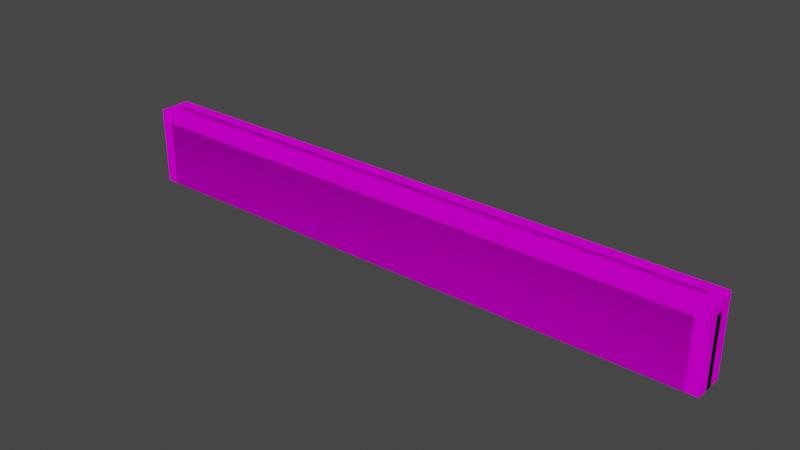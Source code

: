 # Source: object.blend  (saved by Blender 2.82.7; exported with 4.5.12 LTS)
import bpy
from mathutils import Matrix  # noqa: F401  (used for matrix-valued properties, if any)

bpy.ops.wm.read_factory_settings(use_empty=True)
scene = bpy.context.scene
scene.name = 'Scene'

# ---- collections
col_collection = bpy.data.collections.new('Collection'); scene.collection.children.link(col_collection)
col_low_poly = bpy.data.collections.new('Low Poly'); col_collection.children.link(col_low_poly)
col_high_poly = bpy.data.collections.new('High Poly'); col_collection.children.link(col_high_poly)

# ---- images (referenced by path relative to the original .blend; pixels are not part of the script)
import os
ASSET_DIR = os.environ.get("B2B_ASSET_DIR", "")  # directory of the original .blend (textures are referenced by path, not embedded)
HERE = os.path.dirname(os.path.abspath(__file__))  # packed textures are extracted next to this script under _unpacked/

def load_image(name, relpath, width, height, colorspace="sRGB"):
    """Load a texture the original file referenced (path relative to the .blend, or extracted next to this script)."""
    p = next((c for c in (os.path.join(HERE, relpath), os.path.join(ASSET_DIR, relpath)) if relpath and os.path.exists(c)), "")
    if p:
        img = bpy.data.images.load(p, check_existing=True)
        img.name = name
    else:  # same state as the original file: an image datablock whose file is absent (Cycles renders it pink)
        img = bpy.data.images.new(name, width, height)
        img.source = "FILE"
        img.filepath = "//" + (relpath or name)
    img.colorspace_settings.name = colorspace
    return img
img_ligustrum_png = load_image('ligustrum.png', 'ligustrum.png', 1024, 1024, 'sRGB')

# ---- materials (node trees are filled in below, after node groups)
mat_default_003 = bpy.data.materials.new('Default.003')
mat_default_003.use_transparent_shadow = False
mat_default_003.diffuse_color = (1.0, 1.0, 1.0, 1.0)
mat_default_003.roughness = 0.0
mat_default_003.specular_intensity = 0.0

# ---- node groups
ng_auto_smooth = bpy.data.node_groups.new('Auto Smooth', 'GeometryNodeTree')
_s = ng_auto_smooth.interface.new_socket(name='Geometry', in_out='OUTPUT', socket_type='NodeSocketGeometry')
_s = ng_auto_smooth.interface.new_socket(name='Geometry', in_out='INPUT', socket_type='NodeSocketGeometry')
_s = ng_auto_smooth.interface.new_socket(name='Angle', in_out='INPUT', socket_type='NodeSocketFloat')
_s.subtype = 'ANGLE'
_s.min_value = 0.0
_s.max_value = 3.142
ng_auto_smooth.is_modifier = True
_N = ng_auto_smooth.nodes; _L = ng_auto_smooth.links
n0 = _N.new('NodeGroupOutput'); n0.name = 'Group Output'; n0.location = (480, -100)
n1 = _N.new('NodeGroupInput'); n1.name = 'Group Input'; n1.location = (-420, -300)
n2 = _N.new('NodeGroupInput'); n2.name = 'Group Input.001'; n2.location = (-60, -100)
n3 = _N.new('GeometryNodeSetShadeSmooth'); n3.name = 'Set Shade Smooth'; n3.location = (120, -100)
n3.domain = 'EDGE'
n4 = _N.new('GeometryNodeSetShadeSmooth'); n4.name = 'Set Shade Smooth.001'; n4.location = (300, -100)
n5 = _N.new('GeometryNodeInputMeshEdgeAngle'); n5.name = 'Edge Angle'; n5.location = (-420, -220)
n6 = _N.new('GeometryNodeInputEdgeSmooth'); n6.name = 'Is Edge Smooth'; n6.location = (-60, -160)
n7 = _N.new('GeometryNodeInputShadeSmooth'); n7.name = 'Is Face Smooth'; n7.location = (-240, -340)
n8 = _N.new('FunctionNodeBooleanMath'); n8.name = 'Boolean Math'; n8.location = (-60, -220)
n9 = _N.new('FunctionNodeCompare'); n9.name = 'Compare'; n9.location = (-240, -180)
n9.operation = 'LESS_EQUAL'
_L.new(n5.outputs[0], n9.inputs[0])
_L.new(n4.outputs[0], n0.inputs[0])
_L.new(n1.outputs[1], n9.inputs[1])
_L.new(n9.outputs[0], n8.inputs[0])
_L.new(n7.outputs[0], n8.inputs[1])
_L.new(n2.outputs[0], n3.inputs[0])
_L.new(n6.outputs[0], n3.inputs[1])
_L.new(n3.outputs[0], n4.inputs[0])
_L.new(n8.outputs[0], n3.inputs[2])
n0.is_active_output = True

# ---- material node trees
mat_default_003.use_nodes = True; mat_default_003.node_tree.nodes.clear()
_N = mat_default_003.node_tree.nodes; _L = mat_default_003.node_tree.links
n0 = _N.new('ShaderNodeOutputMaterial'); n0.name = 'Material Output'; n0.location = (300, 300)
n1 = _N.new('ShaderNodeBsdfPrincipled'); n1.name = 'Principled BSDF'; n1.location = (10, 300)
n1.distribution = 'GGX'
n1.subsurface_method = 'BURLEY'
n1.inputs[3].default_value = 1.45
n1.inputs[13].default_value = 0.0
n1.inputs[27].default_value = (0.0, 0.0, 0.0, 1.0)
n1.inputs[28].default_value = 1.0
n2 = _N.new('ShaderNodeTexImage'); n2.name = 'Image Texture'; n2.location = (0, 0)
n2.image = img_ligustrum_png
_L.new(n1.outputs[0], n0.inputs[0])
_L.new(n2.outputs[0], n1.inputs[0])
n0.is_active_output = True

# ---- world
world_world = bpy.data.worlds.new('World'); scene.world = world_world
world_world.use_nodes = True; world_world.node_tree.nodes.clear()
_N = world_world.node_tree.nodes; _L = world_world.node_tree.links
n0 = _N.new('ShaderNodeOutputWorld'); n0.name = 'World Output'; n0.location = (300, 300)
n1 = _N.new('ShaderNodeBackground'); n1.name = 'Background'; n1.location = (10, 300)
n1.inputs[0].default_value = (0.05088, 0.05088, 0.05088, 1.0)
_L.new(n1.outputs[0], n0.inputs[0])
n0.is_active_output = True
world_world.color = (0.05088, 0.05088, 0.05088)
world_world.use_sun_shadow = False
world_world.sun_shadow_jitter_overblur = 0.0

# ---- meshes
me_poly_os_0_000000 = bpy.data.meshes.new('poly_os=0.000000')
me_poly_os_0_000000.from_pydata([(5.0, 0.65, 0.26), (5.0, 0.65, -0.26), (-5.0, 0.65, -0.26), (-5.0, -0.65, -0.26), (-5.0, 0.65, 0.26), (5.0, -0.65, 0.26), (5.0, -0.65, -0.26), (-5.0, -0.65, 0.26)], [], [(7, 5, 0, 4), (0, 5, 6, 1), (6, 3, 2, 1), (7, 4, 2, 3), (2, 4, 0, 1)])
me_poly_os_0_000000.polygons.foreach_set('use_smooth', [True] * 5)
_uv = me_poly_os_0_000000.uv_layers.new(name='UVMap')
_uv.uv.foreach_set('vector', [0.3013, 1.034, 7.424, 0.9933, 7.429, 1.919, 0.3066, 1.96, 1.005, 0.9851, 0.9992, 0.0591, 1.37, 0.057, 1.375, 0.9829, 0.8082, 0.0775, 7.931, 0.0365, 7.936, 0.9624, 0.8135, 1.003, 1.301, 0.0344, 1.307, 0.9603, 0.9362, 0.9624, 0.9309, 0.0365, 0.3087, 1.331, 0.3066, 0.9603, 7.429, 0.9193, 7.431, 1.29])
me_poly_os_0_000000.materials.append(mat_default_003)
me_poly_os_0_000000.use_remesh_fix_poles = True
me_poly_os_0_000000.use_remesh_preserve_attributes = False
me_poly_os_0_000000.use_mirror_vertex_groups = False
me_poly_os_0_000000.update()
me_poly_os_0_001 = bpy.data.meshes.new('poly_os=0.001')
me_poly_os_0_001.from_pydata([(4.8, 0.65, 0.06), (4.8, 0.45, 0.26), (5.0, 0.45, 0.06), (4.8, 0.6233, 0.1599), (4.9, 0.6233, 0.06), (4.896, 0.5973, 0.1556), (4.9, 0.45, 0.2333), (4.8, 0.5499, 0.2333), (4.896, 0.5456, 0.2073), (4.973, 0.5499, 0.06), (4.973, 0.45, 0.1599), (4.947, 0.5456, 0.1556), (4.8, 0.45, -0.26), (4.8, 0.65, -0.06), (5.0, 0.45, -0.06), (4.8, 0.5499, -0.2333), (4.9, 0.45, -0.2333), (4.896, 0.5456, -0.2073), (4.9, 0.6233, -0.06), (4.8, 0.6233, -0.1599), (4.896, 0.5973, -0.1556), (4.973, 0.45, -0.1599), (4.973, 0.5499, -0.06), (4.947, 0.5456, -0.1556), (-4.8, 0.65, -0.06), (-4.8, 0.45, -0.26), (-5.0, 0.45, -0.06), (-4.8, 0.6233, -0.1599), (-4.9, 0.6233, -0.06), (-4.896, 0.5973, -0.1556), (-4.9, 0.45, -0.2333), (-4.8, 0.5499, -0.2333), (-4.896, 0.5456, -0.2073), (-4.973, 0.5499, -0.06), (-4.973, 0.45, -0.1599), (-4.947, 0.5456, -0.1556), (-5.0, -0.65, -0.06), (-4.8, -0.65, -0.26), (-4.973, -0.65, -0.16), (-4.9, -0.65, -0.2332), (-4.8, 0.65, 0.06), (-5.0, 0.45, 0.06), (-4.8, 0.45, 0.26), (-4.9, 0.6233, 0.06), (-4.8, 0.6233, 0.1599), (-4.896, 0.5973, 0.1556), (-4.973, 0.45, 0.1599), (-4.973, 0.5499, 0.06), (-4.947, 0.5456, 0.1556), (-4.8, 0.5499, 0.2333), (-4.9, 0.45, 0.2333), (-4.896, 0.5456, 0.2073), (5.0, -0.65, 0.06), (4.8, -0.65, 0.26), (4.973, -0.65, 0.16), (4.9, -0.65, 0.2332), (4.8, -0.65, -0.26), (5.0, -0.65, -0.06), (4.9, -0.65, -0.2332), (4.973, -0.65, -0.16), (-4.8, -0.65, 0.26), (-5.0, -0.65, 0.06), (-4.9, -0.65, 0.2332), (-4.973, -0.65, 0.16)], [], [(2, 52, 57, 14), (56, 37, 25, 12), (61, 41, 26, 36), (60, 53, 1, 42), (0, 3, 5, 4), (3, 7, 8, 5), (1, 6, 8, 7), (6, 10, 11, 8), (2, 9, 11, 10), (9, 4, 5, 11), (5, 8, 11), (12, 15, 17, 16), (15, 19, 20, 17), (13, 18, 20, 19), (18, 22, 23, 20), (14, 21, 23, 22), (21, 16, 17, 23), (17, 20, 23), (24, 27, 29, 28), (27, 31, 32, 29), (25, 30, 32, 31), (30, 34, 35, 32), (26, 33, 35, 34), (33, 28, 29, 35), (29, 32, 35), (40, 43, 45, 44), (43, 47, 48, 45), (41, 46, 48, 47), (46, 50, 51, 48), (42, 49, 51, 50), (49, 44, 45, 51), (45, 48, 51), (12, 25, 31, 15), (15, 31, 27, 19), (19, 27, 24, 13), (25, 37, 39, 30), (30, 39, 38, 34), (34, 38, 36, 26), (26, 41, 47, 33), (33, 47, 43, 28), (28, 43, 40, 24), (60, 42, 50, 62), (62, 50, 46, 63), (63, 46, 41, 61), (42, 1, 7, 49), (49, 7, 3, 44), (44, 3, 0, 40), (1, 53, 55, 6), (6, 55, 54, 10), (10, 54, 52, 2), (13, 0, 4, 18), (18, 4, 9, 22), (22, 9, 2, 14), (14, 57, 59, 21), (21, 59, 58, 16), (16, 58, 56, 12), (24, 40, 0, 13)])
me_poly_os_0_001.polygons.foreach_set('use_smooth', [True] * 57)
_uv = me_poly_os_0_001.uv_layers.new(name='UVMap')
_uv.uv.foreach_set('vector', [1.146, 0.8418, 1.142, 0.05829, 1.227, 0.05781, 1.232, 0.8413, 0.9507, 0.07668, 7.788, 0.03732, 7.793, 0.8208, 0.9551, 0.8602, 1.159, 0.03521, 1.163, 0.8187, 1.078, 0.8191, 1.073, 0.03569, 0.4438, 1.034, 7.281, 0.9941, 7.286, 1.778, 0.4482, 1.817, 7.288, 1.063, 7.287, 0.9914, 7.355, 0.9941, 7.359, 1.062, 7.287, 0.9914, 7.287, 0.9201, 7.355, 0.9197, 7.355, 0.9941, 7.286, 1.778, 7.357, 1.777, 7.354, 1.845, 7.286, 1.849, 7.357, 1.777, 7.428, 1.777, 7.429, 1.845, 7.354, 1.845, 1.146, 0.8418, 1.147, 0.9129, 1.078, 0.9103, 1.075, 0.8422, 1.147, 0.9129, 1.147, 0.9843, 1.079, 0.9847, 1.078, 0.9103, 7.355, 0.9941, 7.355, 0.9197, 7.43, 0.9936, 0.9551, 0.8602, 0.9555, 0.9314, 0.8874, 0.9287, 0.884, 0.8606, 0.9555, 0.9314, 0.956, 1.003, 0.8878, 1.003, 0.8874, 0.9287, 7.288, 1.148, 7.359, 1.148, 7.357, 1.216, 7.289, 1.219, 7.359, 1.148, 7.431, 1.147, 7.431, 1.215, 7.357, 1.216, 1.232, 0.8413, 1.303, 0.8409, 1.3, 0.909, 1.232, 0.9124, 1.303, 0.8409, 1.374, 0.8405, 1.374, 0.9086, 1.3, 0.909, 0.8874, 0.9287, 0.8878, 1.003, 0.8131, 0.9292, 0.4503, 1.187, 0.4507, 1.259, 0.3826, 1.256, 0.3792, 1.188, 0.4507, 1.259, 0.4512, 1.33, 0.383, 1.33, 0.3826, 1.256, 7.793, 0.8208, 7.864, 0.8204, 7.861, 0.8885, 7.793, 0.8919, 7.864, 0.8204, 7.935, 0.82, 7.936, 0.8881, 7.861, 0.8885, 1.078, 0.8191, 1.078, 0.8903, 1.01, 0.8877, 1.007, 0.8195, 1.078, 0.8903, 1.079, 0.9616, 1.011, 0.962, 1.01, 0.8877, 0.3826, 1.256, 0.383, 1.33, 0.3083, 1.256, 0.4499, 1.102, 0.3787, 1.102, 0.3814, 1.034, 0.4495, 1.031, 0.3787, 1.102, 0.3074, 1.103, 0.307, 1.035, 0.3814, 1.034, 1.163, 0.8187, 1.234, 0.8183, 1.232, 0.8864, 1.164, 0.8898, 1.234, 0.8183, 1.306, 0.8179, 1.306, 0.886, 1.232, 0.8864, 0.4482, 1.817, 0.4486, 1.888, 0.3805, 1.886, 0.3771, 1.817, 0.4486, 1.888, 0.4491, 1.959, 0.3809, 1.96, 0.3805, 1.886, 0.3814, 1.034, 0.307, 1.035, 0.3809, 0.9599, 0.9551, 0.8602, 7.793, 0.8208, 7.793, 0.8919, 0.9555, 0.9314, 0.9555, 0.9314, 7.793, 0.8919, 7.794, 0.9632, 0.956, 1.003, 7.289, 1.219, 0.4507, 1.259, 0.4503, 1.187, 7.288, 1.148, 7.793, 0.8208, 7.788, 0.03732, 7.86, 0.03691, 7.864, 0.8204, 7.864, 0.8204, 7.86, 0.03691, 7.931, 0.0365, 7.935, 0.82, 1.007, 0.8195, 1.002, 0.0361, 1.073, 0.03569, 1.078, 0.8191, 1.078, 0.8191, 1.163, 0.8187, 1.164, 0.8898, 1.078, 0.8903, 1.078, 0.8903, 1.164, 0.8898, 1.164, 0.9611, 1.079, 0.9616, 0.3792, 1.188, 0.3787, 1.102, 0.4499, 1.102, 0.4503, 1.187, 0.4438, 1.034, 0.4482, 1.817, 0.3771, 1.817, 0.3725, 1.034, 0.3725, 1.034, 0.3771, 1.817, 0.3058, 1.818, 0.3013, 1.034, 1.23, 0.0348, 1.234, 0.8183, 1.163, 0.8187, 1.159, 0.03521, 0.4482, 1.817, 7.286, 1.778, 7.286, 1.849, 0.4486, 1.888, 0.4486, 1.888, 7.286, 1.849, 7.287, 1.92, 0.4491, 1.959, 0.4495, 1.031, 7.287, 0.9914, 7.288, 1.063, 0.4499, 1.102, 7.286, 1.778, 7.281, 0.9941, 7.353, 0.9937, 7.357, 1.777, 7.357, 1.777, 7.353, 0.9937, 7.424, 0.9933, 7.428, 1.777, 1.075, 0.8422, 1.07, 0.0587, 1.142, 0.05829, 1.146, 0.8418, 7.288, 1.148, 7.288, 1.063, 7.359, 1.062, 7.359, 1.148, 7.359, 1.148, 7.359, 1.062, 7.43, 1.062, 7.431, 1.147, 1.232, 0.9124, 1.147, 0.9129, 1.146, 0.8418, 1.232, 0.8413, 1.232, 0.8413, 1.227, 0.05781, 1.298, 0.0574, 1.303, 0.8409, 1.303, 0.8409, 1.298, 0.0574, 1.37, 0.057, 1.374, 0.8405, 0.884, 0.8606, 0.8794, 0.07709, 0.9507, 0.07668, 0.9551, 0.8602, 0.4503, 1.187, 0.4499, 1.102, 7.288, 1.063, 7.288, 1.148])
me_poly_os_0_001.materials.append(mat_default_003)
me_poly_os_0_001.use_remesh_fix_poles = True
me_poly_os_0_001.use_remesh_preserve_attributes = False
me_poly_os_0_001.use_mirror_vertex_groups = False
me_poly_os_0_001.update()

# ---- objects
ob_naps_ligustrum10m_obj = bpy.data.objects.new('NAPS_ligustrum10m.obj', None)
ob_default_lod = bpy.data.objects.new('Default LOD', None)
ob_poly_os_0_hard__blend_yes = bpy.data.objects.new('POLY_OS=0 HARD= BLEND=yes', me_poly_os_0_000000)
ob_naps_ligustrum10m_obj_001 = bpy.data.objects.new('NAPS_ligustrum10m.obj.001', None)
ob_default_lod_001 = bpy.data.objects.new('Default LOD.001', None)
ob_poly_os_0_hard__blend_yes_001 = bpy.data.objects.new('POLY_OS=0 HARD= BLEND=yes.001', me_poly_os_0_001)

# ---- transforms, parenting, visibility, modifiers, constraints
ob_naps_ligustrum10m_obj.location = (0.0, 0.0, 0.0)
ob_naps_ligustrum10m_obj.rotation_euler = (1.571, -0.0, 0.0)
ob_naps_ligustrum10m_obj.empty_display_size = 0.01
ob_naps_ligustrum10m_obj.lineart.crease_threshold = 0.0
ob_default_lod.parent = ob_naps_ligustrum10m_obj
ob_default_lod.location = (0.0, 0.0, 0.0)
ob_default_lod.empty_display_size = 0.01
ob_default_lod.lineart.crease_threshold = 0.0
ob_poly_os_0_hard__blend_yes.parent = ob_default_lod
ob_poly_os_0_hard__blend_yes.location = (0.0, 0.65, 0.0)
ob_poly_os_0_hard__blend_yes.show_transparent = True
ob_poly_os_0_hard__blend_yes.lineart.crease_threshold = 0.0
_m = ob_poly_os_0_hard__blend_yes.modifiers.new('Auto Smooth', 'NODES')
_m.node_group = ng_auto_smooth
_gi = [s.identifier for s in ng_auto_smooth.interface.items_tree if s.item_type == 'SOCKET' and s.in_out == 'INPUT']
_m[_gi[1]] = 0.7854  # Angle
ob_naps_ligustrum10m_obj_001.location = (0.0, 0.0, 0.0)
ob_naps_ligustrum10m_obj_001.rotation_euler = (1.571, -0.0, 0.0)
ob_naps_ligustrum10m_obj_001.empty_display_size = 0.01
ob_naps_ligustrum10m_obj_001.lineart.crease_threshold = 0.0
ob_default_lod_001.parent = ob_naps_ligustrum10m_obj_001
ob_default_lod_001.location = (0.0, 0.0, 0.0)
ob_default_lod_001.empty_display_size = 0.01
ob_default_lod_001.lineart.crease_threshold = 0.0
ob_poly_os_0_hard__blend_yes_001.parent = ob_default_lod_001
ob_poly_os_0_hard__blend_yes_001.location = (0.0, 0.65, 0.0)
ob_poly_os_0_hard__blend_yes_001.show_transparent = True
ob_poly_os_0_hard__blend_yes_001.lineart.crease_threshold = 0.0
_m = ob_poly_os_0_hard__blend_yes_001.modifiers.new('Auto Smooth', 'NODES')
_m.node_group = ng_auto_smooth
_gi = [s.identifier for s in ng_auto_smooth.interface.items_tree if s.item_type == 'SOCKET' and s.in_out == 'INPUT']
_m[_gi[1]] = 0.7854  # Angle

# ---- collection membership
col_low_poly.objects.link(ob_naps_ligustrum10m_obj)
col_low_poly.objects.link(ob_default_lod)
col_low_poly.objects.link(ob_poly_os_0_hard__blend_yes)
col_high_poly.objects.link(ob_naps_ligustrum10m_obj_001)
col_high_poly.objects.link(ob_default_lod_001)
col_high_poly.objects.link(ob_poly_os_0_hard__blend_yes_001)

# ---- scene / render settings (as saved in the file)
scene.frame_start = 1; scene.frame_end = 250; scene.frame_set(108)
scene.render.engine = 'BLENDER_EEVEE_NEXT'
scene.cycles.use_denoising = False
scene.cycles.samples = 128
scene.cycles.sampling_pattern = 'TABULATED_SOBOL'
scene.cycles.use_adaptive_sampling = False
scene.cycles.use_light_tree = False
scene.view_settings.view_transform = 'Filmic'
bpy.context.view_layer.update()

# ---- added for rendering (the .blend has no active camera and no usable light): camera, sun
cam_auto = bpy.data.cameras.new('AutoCamera')
cam_auto.lens = 50.0
cam_auto.sensor_width = 36.0
cam_auto.clip_end = 1000.0
ob_auto_camera = bpy.data.objects.new('AutoCamera', cam_auto)
scene.collection.objects.link(ob_auto_camera)
ob_auto_camera.location = (9.3425, -11.211, 8.124)
ob_auto_camera.rotation_euler = (1.09748, -7.21219e-08, 0.694738)
scene.camera = ob_auto_camera
light_auto_sun = bpy.data.lights.new('AutoSun', 'SUN')
light_auto_sun.energy = 3.0
light_auto_sun.angle = 0.0523599
ob_auto_sun = bpy.data.objects.new('AutoSun', light_auto_sun)
scene.collection.objects.link(ob_auto_sun)
ob_auto_sun.rotation_euler = (0.872665, 0.174533, 0.523599)
bpy.context.view_layer.update()
